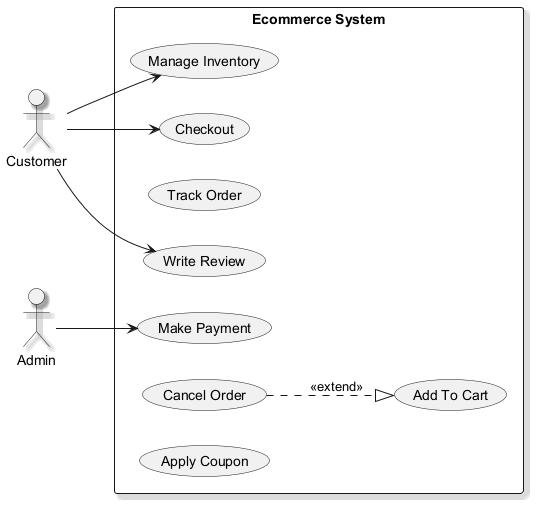

The diagram above was rendered by PlantUML. Its source (embedded in the PNG):
@startuml
skinparam monochrome true
skinparam shadowing true
left to right direction
actor "Customer" as C
actor "Admin" as A
rectangle "Ecommerce System" {
  usecase "Make Payment" as UC_MakePayment
  usecase "Manage Inventory" as UC_ManageInventory
  usecase "Add To Cart" as UC_AddToCart
  usecase "Track Order" as UC_TrackOrder
  usecase "Checkout" as UC_Checkout
  usecase "Write Review" as UC_WriteReview
  usecase "Cancel Order" as UC_CancelOrder
  usecase "Apply Coupon" as UC_ApplyCoupon
}
C --> UC_WriteReview
C --> UC_Checkout
C --> UC_ManageInventory
A --> UC_MakePayment
UC_CancelOrder ..|> UC_AddToCart : <<extend>>
@enduml